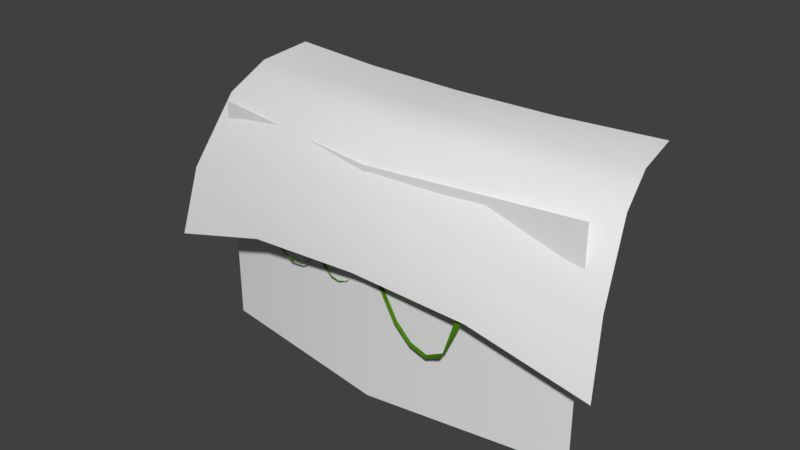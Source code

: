 # Source: vines.blend  (saved by Blender 2.79.0; exported with 4.5.12 LTS)
import bpy
from mathutils import Matrix  # noqa: F401  (used for matrix-valued properties, if any)

bpy.ops.wm.read_factory_settings(use_empty=True)
scene = bpy.context.scene
scene.name = 'Scene'

# ---- collections
col_collection_1 = bpy.data.collections.new('Collection 1'); scene.collection.children.link(col_collection_1)

# ---- materials (node trees are filled in below, after node groups)
mat_vine = bpy.data.materials.new('vine')
mat_vine.alpha_threshold = 0.0
mat_vine.use_transparent_shadow = False
mat_vine.diffuse_color = (0.06862, 0.2203, 0.006488, 1.0)
mat_vine.roughness = 0.5
mat_moss = bpy.data.materials.new('moss')
mat_moss.alpha_threshold = 0.0
mat_moss.use_transparent_shadow = False
mat_moss.roughness = 0.5
mat_moss.specular_intensity = 0.0

# ---- material node trees

# ---- world
world_world = bpy.data.worlds.new('World'); scene.world = world_world
world_world.color = (0.05088, 0.05088, 0.05088)
world_world.use_sun_shadow = False
world_world.sun_shadow_jitter_overblur = 0.0
world_world.cycles.sampling_method = 'MANUAL'

# ---- meshes
me_cylinder_007 = bpy.data.meshes.new('Cylinder.007')
me_cylinder_007.from_pydata([(-0.4653, 0.9867, 1.161), (-0.4864, -0.9978, 1.161), (6.132, 0.7094, -0.3642), (-9.436, 0.7994, -0.2632), (-29.24, 0.9333, 0.2989), (-25.28, 0.931, 0.5355), (-28.72, 0.6586, 0.3048), (-27.71, 0.5092, 0.09182), (-16.93, -0.1098, 0.7682), (-25.45, -0.9637, 0.526), (-28.51, -0.5044, 0.3063), (-9.844, -0.8205, -0.2577), (4.265, -0.7606, -0.3547), (-27.85, -0.6406, 0.08757), (-21.69, -0.8511, -0.1109), (-29.24, -0.9333, 0.2989), (-28.36, -0.9034, 0.07507), (-17.35, -0.8783, 0.7955), (-29.77, -0.6613, 0.2927), (-22.62, -0.477, -0.1194), (-18.96, 0.9202, 0.7534), (-26.45, 0.5197, 0.5192), (-29.93, 0.5237, 0.2918), (-28.99, -9.853e-07, 0.07008), (-10.41, 0.4479, -0.2738), (6.309, 0.4121, -0.3867), (-28.36, 0.9034, 0.07507), (-21.84, 0.8779, -0.1061), (48.09, -0.6521, -0.2908), (48.18, 0.6838, -0.2948), (37.0, -0.3728, -0.3938), (29.25, -0.5946, -0.3877), (30.11, -0.5896, -0.3704), (38.73, 0.6965, -0.3636), (26.51, 0.6885, -0.3728)], [], [(0, 20, 17), (24, 27, 3), (20, 5, 21), (25, 34, 31), (23, 22, 26), (19, 24, 11), (32, 12, 31), (16, 19, 14), (15, 9, 18), (10, 9, 15), (8, 1, 17), (10, 13, 7), (3, 27, 11), (8, 9, 5), (5, 6, 4), (33, 28, 29), (30, 28, 31), (34, 32, 33), (31, 34, 30), (31, 28, 32), (8, 0, 1), (17, 1, 0), (30, 29, 28), (25, 2, 34), (4, 22, 21, 5), (26, 22, 4), (26, 27, 19, 23), (24, 19, 27), (25, 12, 11, 24), (31, 12, 25), (23, 16, 18, 22), (16, 23, 19), (21, 22, 18, 9), (20, 21, 9, 17), (16, 13, 10, 15), (14, 19, 11), (15, 18, 16), (13, 16, 14), (14, 27, 7, 13), (9, 8, 17), (27, 14, 11), (11, 12, 2, 3), (3, 2, 25, 24), (2, 32, 34), (2, 12, 32), (10, 6, 5, 9), (7, 6, 10), (6, 7, 26, 4), (27, 26, 7), (20, 8, 5), (20, 0, 8), (30, 33, 29), (33, 32, 28), (30, 34, 33)])
me_cylinder_007.materials.append(mat_vine)
me_cylinder_007.use_remesh_preserve_volume = False
me_cylinder_007.use_remesh_preserve_attributes = False
me_cylinder_007.use_mirror_vertex_groups = False
me_cylinder_007.update()
me_cylinder_006 = bpy.data.meshes.new('Cylinder.006')
me_cylinder_006.from_pydata([(-0.4653, 0.9867, 1.161), (-0.4864, -0.9978, 1.161), (6.132, 0.7094, -0.3642), (-9.436, 0.7994, -0.2632), (-29.24, 0.9333, 0.2989), (-25.28, 0.931, 0.5355), (-28.72, 0.6586, 0.3048), (-27.71, 0.5092, 0.09182), (-16.93, -0.1098, 0.7682), (-25.45, -0.9637, 0.526), (-28.51, -1.235e-06, 0.3072), (-9.844, -0.8205, -0.2577), (4.265, -0.7606, -0.3547), (-28.72, -0.6586, 0.3048), (-27.85, -0.6406, 0.08757), (-21.69, -0.8511, -0.1109), (-29.24, -0.9333, 0.2989), (-28.36, -0.9034, 0.07507), (-17.35, -0.8783, 0.7955), (-29.77, -0.6613, 0.2927), (-22.62, -0.477, -0.1194), (-18.96, 0.9202, 0.7534), (-26.45, 0.5197, 0.5192), (-29.93, 0.5237, 0.2918), (-28.99, -9.853e-07, 0.07008), (-10.41, 0.4479, -0.2738), (6.309, 0.4121, -0.3867), (-28.36, 0.9034, 0.07507), (-21.84, 0.8779, -0.1061), (48.09, -0.6521, -0.2908), (48.18, 0.6838, -0.2948), (37.0, -0.3728, -0.3938), (29.25, -0.5946, -0.3877), (30.11, -0.5896, -0.3704), (38.73, 0.6965, -0.3636), (26.51, 0.6885, -0.3728)], [], [(0, 21, 18), (25, 28, 3), (21, 5, 22), (26, 35, 32), (24, 23, 27), (20, 25, 11), (33, 12, 32), (17, 20, 15), (16, 9, 19), (13, 9, 16), (8, 1, 18), (10, 9, 13), (3, 28, 11), (8, 9, 5), (5, 6, 4), (34, 29, 30), (3, 2, 26, 25), (31, 29, 32), (35, 33, 34), (32, 35, 31), (32, 29, 33), (8, 0, 1), (18, 1, 0), (31, 30, 29), (26, 2, 35), (4, 23, 22, 5), (27, 23, 4), (27, 28, 20, 24), (25, 20, 28), (26, 12, 11, 25), (32, 12, 26), (24, 17, 19, 23), (17, 24, 20), (22, 23, 19, 9), (21, 22, 9, 18), (17, 14, 13, 16), (15, 20, 11), (16, 19, 17), (14, 17, 15), (15, 28, 7, 14), (9, 8, 18), (28, 15, 11), (14, 7, 10, 13), (11, 12, 2, 3), (2, 33, 35), (2, 12, 33), (10, 6, 5, 9), (7, 6, 10), (6, 7, 27, 4), (28, 27, 7), (21, 8, 5), (21, 0, 8), (31, 34, 30), (34, 33, 29), (31, 35, 34)])
me_cylinder_006.materials.append(mat_vine)
me_cylinder_006.use_remesh_preserve_volume = False
me_cylinder_006.use_remesh_preserve_attributes = False
me_cylinder_006.use_mirror_vertex_groups = False
me_cylinder_006.update()
me_cylinder_005 = bpy.data.meshes.new('Cylinder.005')
me_cylinder_005.from_pydata([(-0.4653, 0.9867, 1.161), (-0.4864, -0.9978, 1.161), (-0.06225, 0.7091, -0.3512), (-29.24, 0.9319, 0.331), (-27.71, 0.5092, 0.09182), (-16.93, -0.1098, 0.7682), (-28.51, -0.5044, 0.3063), (-2.923, -0.7835, -0.3244), (-28.22, -0.918, 0.07375), (-21.69, -0.8511, -0.1109), (-29.41, -0.9078, 0.2958), (-23.72, -0.9937, 0.6181), (-18.96, 0.9202, 0.7534), (-30.01, 0.5247, 0.3197), (-28.99, -9.853e-07, 0.07008), (-20.88, -0.1107, -0.1713), (6.309, 0.4121, -0.3867), (-28.36, 0.9034, 0.07507), (-21.84, 0.8779, -0.1061), (48.09, -0.6521, -0.2908), (48.18, 0.6838, -0.2948), (36.01, -0.5811, -0.3901), (30.11, -0.5896, -0.3704), (36.12, 0.6899, -0.3761)], [], [(0, 12, 11), (15, 18, 2), (12, 3, 13), (16, 23, 21), (14, 13, 17), (11, 12, 13), (22, 7, 21), (8, 15, 9), (6, 11, 10), (5, 1, 11), (6, 8, 4), (2, 18, 7), (5, 11, 3), (17, 3, 4), (23, 19, 20), (21, 19, 22), (5, 0, 1), (11, 1, 0), (21, 20, 19), (16, 2, 23), (16, 15, 2), (17, 13, 3), (17, 18, 15, 14), (14, 8, 10, 13), (21, 7, 16), (7, 15, 16), (8, 14, 15), (9, 18, 4, 8), (10, 11, 13), (9, 15, 7), (6, 10, 8), (18, 9, 7), (2, 22, 23), (2, 7, 22), (4, 3, 6), (3, 11, 6), (18, 17, 4), (12, 5, 3), (12, 0, 5), (21, 23, 20), (23, 22, 19)])
me_cylinder_005.materials.append(mat_vine)
me_cylinder_005.use_remesh_preserve_volume = False
me_cylinder_005.use_remesh_preserve_attributes = False
me_cylinder_005.use_mirror_vertex_groups = False
me_cylinder_005.update()
me_cylinder_004 = bpy.data.meshes.new('Cylinder.004')
me_cylinder_004.from_pydata([(34.21, -1.201, -0.8362), (8.632, 15.52, 1.48), (10.17, 15.27, 1.482), (9.385, 13.91, 1.492), (26.69, -1.578, -0.8909), (6.906, -3.514, -0.5454), (1.596, -2.888, -0.1873), (-0.02328, 4.491, 0.6098), (1.054, 9.24, 0.9708), (4.847, 12.12, 1.244), (0.5145, -0.5901, 0.211), (2.049, -3.212, -0.1653), (1.393, 7.576, 0.9609), (0.3681, 3.55, 0.6306), (6.879, -5.224, -0.5369), (16.34, -4.0, -0.8061), (4.659, 11.16, 1.264), (0.3347, -2.177, 0.1822), (1.838, -4.727, -0.1875), (26.61, -3.038, -0.8956), (33.92, -2.561, -0.8382), (0.397, 6.777, 0.9475), (-0.6586, 2.179, 0.5847), (3.007, 11.33, 1.247), (-0.6796, -1.331, 0.2124), (1.182, -4.469, -0.1868), (15.69, -3.727, -0.8257), (34.89, -2.185, -0.8503), (0.1127, 8.542, 0.9647), (-1.038, 3.404, 0.5883), (0.9072, -3.591, -0.1864), (6.12, -3.936, -0.552), (26.76, -1.778, -0.9146), (3.407, 12.44, 1.237), (-0.4905, 0.1842, 0.2344), (16.18, -2.452, -0.815), (57.24, -0.2892, -0.374), (57.41, -1.656, -0.3776), (48.6, -1.692, -0.6429), (47.85, -2.037, -0.6352), (44.32, -0.7971, -0.6951), (50.86, -0.5639, -0.5591)], [], [(16, 3, 23), (1, 33, 23), (32, 35, 4), (34, 6, 30), (33, 8, 28), (32, 0, 27), (26, 31, 35), (29, 34, 24), (19, 26, 32), (24, 30, 25), (23, 28, 21), (20, 19, 27), (14, 26, 15), (22, 24, 17), (12, 16, 21), (15, 19, 4), (10, 13, 17), (5, 11, 14), (8, 9, 12), (34, 7, 10), (38, 37, 39), (39, 41, 40), (3, 16, 9, 2), (6, 5, 31, 30), (3, 1, 23), (1, 3, 2), (32, 4, 0), (35, 31, 5), (7, 29, 28, 8), (29, 7, 34), (40, 38, 27, 0), (31, 14, 25, 30), (32, 26, 35), (24, 34, 30), (23, 33, 28), (27, 19, 32), (14, 31, 26), (29, 22, 21, 28), (22, 29, 24), (27, 38, 39, 20), (25, 18, 17, 24), (15, 26, 19), (18, 25, 14), (21, 22, 13, 12), (21, 16, 23), (17, 13, 22), (19, 20, 0, 4), (17, 18, 11, 10), (11, 18, 14), (14, 15, 35, 5), (12, 9, 16), (35, 15, 4), (12, 13, 7, 8), (9, 33, 1, 2), (10, 7, 13), (10, 11, 6, 34), (5, 6, 11), (36, 37, 38, 41), (33, 9, 8), (36, 41, 39, 37), (40, 0, 20, 39), (38, 40, 41)])
me_cylinder_004.materials.append(mat_vine)
me_cylinder_004.use_remesh_preserve_volume = False
me_cylinder_004.use_remesh_preserve_attributes = False
me_cylinder_004.use_mirror_vertex_groups = False
me_cylinder_004.update()
me_cylinder = bpy.data.meshes.new('Cylinder')
me_cylinder.from_pydata([(-1.979, 1.084, 1.208), (-20.68, -2.945, 0.008352), (-29.32, -1.649, 0.3512), (-17.25, -0.4798, 0.8648), (-28.68, -2.047, 0.36), (-17.36, -2.409, 0.8563), (-27.74, -3.404, 0.1775), (-0.0947, -2.926, 0.05237), (8.827, 0.2563, 0.1547), (-25.43, -3.198, 0.5843), (-28.69, -3.266, 0.3613), (-19.93, -4.624, 0.01019), (-29.4, -3.395, 0.3461), (-28.53, -3.681, 0.1512), (-26.56, -2.784, 0.5653), (-23.32, -3.933, 0.02314), (-18.82, -1.012, 0.8388), (-29.97, -2.059, 0.3406), (-5.77, -3.343, -0.02115), (-25.72, -1.326, 0.577), (-28.37, -2.036, 0.1539), (-1.32, -1.722, 0.03848), (30.96, 9.092, 0.2807), (15.37, 2.47, 0.1613), (30.46, 10.34, 0.2774), (10.62, 1.991, 0.1452)], [], [(0, 5, 3), (5, 0, 16), (0, 3, 16), (19, 2, 17), (18, 21, 25), (17, 20, 13), (16, 19, 14), (7, 18, 25), (15, 18, 11), (12, 14, 17), (11, 18, 7), (13, 15, 11), (9, 5, 14), (8, 7, 23), (10, 9, 12), (19, 5, 9), (21, 8, 25), (21, 1, 7), (20, 4, 6), (19, 4, 2), (22, 24, 8), (25, 8, 24), (23, 22, 8), (23, 24, 22), (21, 18, 1), (20, 17, 2), (16, 3, 19), (18, 15, 1), (13, 6, 10, 12), (14, 19, 17), (23, 7, 25), (12, 17, 13), (14, 5, 16), (20, 1, 15, 13), (12, 9, 14), (6, 13, 11), (9, 10, 4, 19), (7, 1, 11), (6, 4, 10), (6, 11, 1, 20), (21, 7, 8), (3, 5, 19), (20, 2, 4), (23, 25, 24)])
me_cylinder.materials.append(mat_vine)
me_cylinder.use_remesh_preserve_volume = False
me_cylinder.use_remesh_preserve_attributes = False
me_cylinder.use_mirror_vertex_groups = False
me_cylinder.update()
me_plane_004 = bpy.data.meshes.new('Plane.004')
me_plane_004.from_pydata([(1.635, 0.04616, 0.5089), (-1.637, 0.07131, 0.5006), (1.818, 0.9043, -2.63), (-1.88, 0.6631, -2.793), (-0.004245, 0.08251, -2.502), (0.0005207, -0.08301, 0.3211), (1.719, -0.3342, -0.7162), (-1.754, -0.3759, -0.8431), (-0.004198, -0.8945, -0.8622), (-1.836, 0.0291, -1.963), (-0.00486, -0.6878, -1.731), (1.782, 0.1592, -1.782), (1.676, -0.2985, -0.1037), (-1.696, -0.3087, -0.1695), (-0.002242, -0.579, -0.3028), (0.9195, 0.2842, -2.491), (0.8299, -0.05748, 0.3646), (0.8698, -0.7357, -0.7808), (0.9011, -0.4622, -1.69), (0.8493, -0.5079, -0.2332), (-0.8176, -0.04619, 0.3586), (-0.9417, 0.154, -2.566), (-0.8787, -0.7747, -0.8316), (-0.9202, -0.5424, -1.77), (-0.8485, -0.521, -0.2618)], [], [(24, 20, 1, 13), (19, 16, 5, 14), (18, 17, 8, 10), (23, 22, 7, 9), (21, 23, 9, 3), (15, 18, 10, 4), (17, 19, 14, 8), (22, 24, 13, 7), (6, 12, 19, 17), (2, 11, 18, 15), (11, 6, 17, 18), (12, 0, 16, 19), (8, 14, 24, 22), (4, 10, 23, 21), (10, 8, 22, 23), (14, 5, 20, 24)])
me_plane_004.polygons.foreach_set('use_smooth', [True] * 16)
_uv = me_plane_004.uv_layers.new(name='UVMap')
_uv.uv.foreach_set('vector', [0.2805, 0.5218, 0.2788, 0.6453, 0.07618, 0.6492, 0.079, 0.5232, 0.6825, 0.5216, 0.6832, 0.645, 0.4815, 0.6415, 0.4821, 0.5205, 0.6831, 0.2768, 0.6819, 0.3981, 0.4827, 0.3994, 0.4824, 0.2793, 0.2807, 0.277, 0.2822, 0.3984, 0.08183, 0.3973, 0.079, 0.2747, 0.2792, 0.1557, 0.2807, 0.277, 0.079, 0.2747, 0.07618, 0.1521, 0.6844, 0.1554, 0.6831, 0.2768, 0.4824, 0.2793, 0.4822, 0.1592, 0.6819, 0.3981, 0.6825, 0.5216, 0.4821, 0.5205, 0.4827, 0.3994, 0.2822, 0.3984, 0.2805, 0.5218, 0.079, 0.5232, 0.08183, 0.3973, 0.8811, 0.3968, 0.883, 0.5227, 0.6825, 0.5216, 0.6819, 0.3981, 0.8866, 0.1516, 0.8838, 0.2742, 0.6831, 0.2768, 0.6844, 0.1554, 0.8838, 0.2742, 0.8811, 0.3968, 0.6819, 0.3981, 0.6831, 0.2768, 0.883, 0.5227, 0.8849, 0.6485, 0.6832, 0.645, 0.6825, 0.5216, 0.4827, 0.3994, 0.4821, 0.5205, 0.2805, 0.5218, 0.2822, 0.3984, 0.4822, 0.1592, 0.4824, 0.2793, 0.2807, 0.277, 0.2792, 0.1557, 0.4824, 0.2793, 0.4827, 0.3994, 0.2822, 0.3984, 0.2807, 0.277, 0.4821, 0.5205, 0.4815, 0.6415, 0.2788, 0.6453, 0.2805, 0.5218])
me_plane_004.materials.append(mat_moss)
me_plane_004.use_remesh_preserve_volume = False
me_plane_004.use_remesh_preserve_attributes = False
me_plane_004.use_mirror_vertex_groups = False
me_plane_004.update()
me_plane = bpy.data.meshes.new('Plane')
me_plane.from_pydata([(1.619, -0.04787, 1.732), (-1.616, -0.008048, 1.743), (1.616, 0.008048, -1.743), (-1.619, 0.04787, -1.732), (-0.003473, -0.4123, -1.744), (-8.291e-05, -0.4683, 1.731)], [], [(4, 5, 1, 3), (2, 0, 5, 4)])
me_plane.polygons.foreach_set('use_smooth', [True] * 2)
_uv = me_plane.uv_layers.new(name='UVMap')
_uv.uv.foreach_set('vector', [0.48, 0.1704, 0.48, 0.6343, 0.07583, 0.6348, 0.07583, 0.1709, 0.8842, 0.1699, 0.8842, 0.6338, 0.48, 0.6343, 0.48, 0.1704])
me_plane.materials.append(mat_moss)
me_plane.use_remesh_preserve_volume = False
me_plane.use_remesh_preserve_attributes = False
me_plane.use_mirror_vertex_groups = False
me_plane.update()

# ---- objects
ob_cylinder_004 = bpy.data.objects.new('Cylinder.004', me_cylinder_007)
ob_cylinder_002 = bpy.data.objects.new('Cylinder.002', me_cylinder_006)
ob_cylinder_001 = bpy.data.objects.new('Cylinder.001', me_cylinder_005)
ob_cylinder_003 = bpy.data.objects.new('Cylinder.003', me_cylinder_004)
ob_cylinder = bpy.data.objects.new('Cylinder', me_cylinder)
ob_plane_001 = bpy.data.objects.new('Plane.001', me_plane_004)
ob_plane = bpy.data.objects.new('Plane', me_plane)

# ---- transforms, parenting, visibility, modifiers, constraints
ob_cylinder_004.location = (0.1661, -0.2752, 0.4653)
ob_cylinder_004.rotation_euler = (-0.2591, -0.7051, 0.1701)
ob_cylinder_004.scale = (0.009508, 0.009508, 0.3769)
ob_cylinder_004.lineart.crease_threshold = 0.0
ob_cylinder_002.location = (-0.312, -0.2367, 0.6583)
ob_cylinder_002.rotation_euler = (-0.2978, -0.8433, 0.2253)
ob_cylinder_002.scale = (0.004717, 0.004717, 0.187)
ob_cylinder_002.lineart.crease_threshold = 0.0
ob_cylinder_001.location = (-0.2035, -0.2176, 0.128)
ob_cylinder_001.rotation_euler = (3.437e-07, -1.215, -4.82e-07)
ob_cylinder_001.scale = (0.008553, 0.008553, 0.3391)
ob_cylinder_001.lineart.crease_threshold = 0.0
ob_cylinder_003.location = (-1.035, -0.2176, 0.2329)
ob_cylinder_003.rotation_euler = (-6.007e-09, -0.2407, -7.35e-08)
ob_cylinder_003.scale = (0.0101, 0.0101, 0.4004)
ob_cylinder_003.lineart.crease_threshold = 0.0
ob_cylinder.location = (0.9406, -0.2176, 0.151)
ob_cylinder.rotation_euler = (3.437e-07, -1.215, -4.82e-07)
ob_cylinder.scale = (0.02102, 0.02102, 0.8332)
ob_cylinder.lineart.crease_threshold = 0.0
ob_plane_001.location = (0.02654, 0.6758, 1.123)
ob_plane_001.rotation_euler = (-0.9134, 0.004167, 0.005609)
ob_plane_001.scale = (1.053, 0.5754, 0.5754)
ob_plane_001.lineart.crease_threshold = 0.0
ob_plane.location = (0.0, -1.762e-11, -7.451e-09)
ob_plane.rotation_euler = (-0.01436, -0.001797, 0.006752)
ob_plane.scale = (1.053, 0.5754, 0.5754)
ob_plane.lineart.crease_threshold = 0.0

# ---- collection membership
col_collection_1.objects.link(ob_cylinder_004)
col_collection_1.objects.link(ob_cylinder_002)
col_collection_1.objects.link(ob_cylinder_001)
col_collection_1.objects.link(ob_cylinder_003)
col_collection_1.objects.link(ob_cylinder)
col_collection_1.objects.link(ob_plane_001)
col_collection_1.objects.link(ob_plane)

# ---- scene / render settings (as saved in the file)
scene.frame_start = 1; scene.frame_end = 250; scene.frame_set(1)
scene.render.engine = 'BLENDER_EEVEE_NEXT'
scene.render.resolution_percentage = 50
scene.render.dither_intensity = 0.0
scene.cycles.use_denoising = False
scene.cycles.samples = 128
scene.cycles.sampling_pattern = 'TABULATED_SOBOL'
scene.cycles.use_adaptive_sampling = False
scene.cycles.use_light_tree = False
scene.cycles.blur_glossy = 0.0
scene.cycles.sample_clamp_indirect = 0.0
scene.view_settings.view_transform = 'Standard'
bpy.context.view_layer.update()

# ---- added for rendering (the .blend has no active camera and no usable light): camera, sun
cam_auto = bpy.data.cameras.new('AutoCamera')
cam_auto.lens = 50.0
cam_auto.sensor_width = 36.0
cam_auto.clip_end = 1000.0
ob_auto_camera = bpy.data.objects.new('AutoCamera', cam_auto)
scene.collection.objects.link(ob_auto_camera)
ob_auto_camera.location = (4.83257, -5.64755, 4.22534)
ob_auto_camera.rotation_euler = (1.09748, -7.21219e-08, 0.694738)
scene.camera = ob_auto_camera
light_auto_sun = bpy.data.lights.new('AutoSun', 'SUN')
light_auto_sun.energy = 3.0
light_auto_sun.angle = 0.0523599
ob_auto_sun = bpy.data.objects.new('AutoSun', light_auto_sun)
scene.collection.objects.link(ob_auto_sun)
ob_auto_sun.rotation_euler = (0.872665, 0.174533, 0.523599)
bpy.context.view_layer.update()
